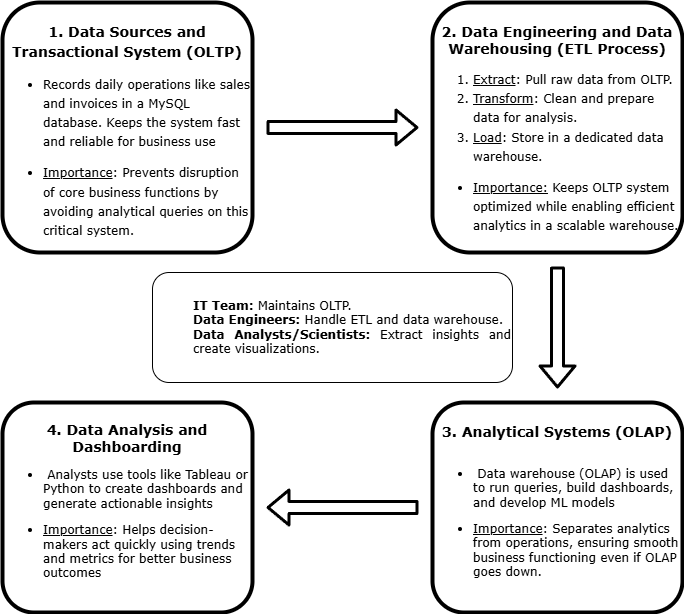

The diagram above was exported from draw.io. Its source (the exported page's mxGraphModel, read from the mxfile embedded in the PNG):
<mxGraphModel dx="1332" dy="474" grid="1" gridSize="10" guides="1" tooltips="1" connect="1" arrows="0" fold="1" page="1" pageScale="1" pageWidth="827" pageHeight="1169" background="#ffffff" math="0" shadow="0">
  <root>
    <mxCell id="WIyWlLk6GJQsqaUBKTNV-0" />
    <mxCell id="WIyWlLk6GJQsqaUBKTNV-1" parent="WIyWlLk6GJQsqaUBKTNV-0" />
    <mxCell id="hgkTRE5S7_MV25YTaqi_-9" value="" style="edgeStyle=orthogonalEdgeStyle;rounded=1;orthogonalLoop=1;jettySize=auto;html=1;shape=flexArrow;fontFamily=Verdana;labelBackgroundColor=none;fontColor=default;strokeWidth=3;movable=0;resizable=0;rotatable=0;deletable=0;editable=0;locked=1;connectable=0;" parent="WIyWlLk6GJQsqaUBKTNV-1" source="hgkTRE5S7_MV25YTaqi_-6" target="hgkTRE5S7_MV25YTaqi_-8" edge="1">
      <mxGeometry relative="1" as="geometry" />
    </mxCell>
    <mxCell id="hgkTRE5S7_MV25YTaqi_-8" value="&lt;div style=&quot;&quot;&gt;&lt;b&gt;&lt;font style=&quot;font-size: 14px;&quot;&gt;4. Data Analysis and Dashboarding&lt;/font&gt;&lt;/b&gt;&lt;/div&gt;&lt;div style=&quot;&quot;&gt;&lt;ul&gt;&lt;li style=&quot;text-align: left;&quot;&gt;&amp;nbsp;Analysts use tools like Tableau or Python to create dashboards and generate actionable insights&lt;/li&gt;&lt;/ul&gt;&lt;ul&gt;&lt;li style=&quot;text-align: left;&quot;&gt;&lt;u&gt;Importance&lt;/u&gt;: Helps decision-makers act quickly using trends and metrics for better business outcomes&lt;/li&gt;&lt;/ul&gt;&lt;/div&gt;" style="rounded=1;whiteSpace=wrap;html=1;fontFamily=Verdana;labelBackgroundColor=none;strokeWidth=4;perimeterSpacing=14;direction=west;movable=0;resizable=0;rotatable=0;deletable=0;editable=0;locked=1;connectable=0;" parent="WIyWlLk6GJQsqaUBKTNV-1" vertex="1">
      <mxGeometry x="70" y="430" width="250" height="210" as="geometry" />
    </mxCell>
    <mxCell id="hgkTRE5S7_MV25YTaqi_-5" value="" style="edgeStyle=orthogonalEdgeStyle;rounded=1;orthogonalLoop=1;jettySize=auto;html=1;endArrow=classic;endFill=1;shape=flexArrow;fontFamily=Verdana;labelBackgroundColor=none;fontColor=default;strokeWidth=3;" parent="WIyWlLk6GJQsqaUBKTNV-1" source="hgkTRE5S7_MV25YTaqi_-2" target="hgkTRE5S7_MV25YTaqi_-4" edge="1">
      <mxGeometry relative="1" as="geometry" />
    </mxCell>
    <mxCell id="hgkTRE5S7_MV25YTaqi_-2" value="&lt;div style=&quot;line-height: 160%;&quot;&gt;&lt;span style=&quot;background-color: initial;&quot;&gt;&lt;br&gt;&lt;/span&gt;&lt;/div&gt;&lt;div style=&quot;line-height: 160%;&quot;&gt;&lt;span style=&quot;background-color: initial;&quot;&gt;&lt;b&gt;&lt;font style=&quot;font-size: 14px;&quot;&gt;1. Data Sources and Transactional System (OLTP)&lt;/font&gt;&lt;/b&gt;&lt;/span&gt;&lt;/div&gt;&lt;div style=&quot;line-height: 160%;&quot;&gt;&lt;ul&gt;&lt;li style=&quot;text-align: left;&quot;&gt;&lt;span style=&quot;background-color: initial;&quot;&gt;Records daily operations like sales and invoices in a MySQL database. Keeps the system fast and reliable for business use&lt;/span&gt;&lt;/li&gt;&lt;/ul&gt;&lt;ul&gt;&lt;li style=&quot;text-align: left;&quot;&gt;&lt;u&gt;Importance&lt;/u&gt;: Prevents disruption of core business functions by avoiding analytical queries on this critical system.&lt;/li&gt;&lt;/ul&gt;&lt;/div&gt;" style="rounded=1;whiteSpace=wrap;html=1;fontFamily=Verdana;labelBackgroundColor=none;strokeWidth=4;perimeterSpacing=14;rotation=0;" parent="WIyWlLk6GJQsqaUBKTNV-1" vertex="1">
      <mxGeometry x="70" y="30" width="250" height="250" as="geometry" />
    </mxCell>
    <mxCell id="hgkTRE5S7_MV25YTaqi_-7" value="" style="edgeStyle=orthogonalEdgeStyle;rounded=1;orthogonalLoop=1;jettySize=auto;html=1;shape=flexArrow;fontFamily=Verdana;labelBackgroundColor=none;fontColor=default;labelBorderColor=default;strokeWidth=3;" parent="WIyWlLk6GJQsqaUBKTNV-1" source="hgkTRE5S7_MV25YTaqi_-4" target="hgkTRE5S7_MV25YTaqi_-6" edge="1">
      <mxGeometry relative="1" as="geometry" />
    </mxCell>
    <mxCell id="hgkTRE5S7_MV25YTaqi_-4" value="&lt;div style=&quot;&quot;&gt;&lt;b&gt;&lt;font style=&quot;font-size: 14px;&quot;&gt;&lt;br&gt;&lt;/font&gt;&lt;/b&gt;&lt;/div&gt;&lt;div style=&quot;&quot;&gt;&lt;b&gt;&lt;font style=&quot;font-size: 14px;&quot;&gt;2. Data Engineering and Data Warehousing (ETL Process)&lt;/font&gt;&lt;/b&gt;&lt;/div&gt;&lt;div style=&quot;line-height: 160%;&quot;&gt;&lt;ol&gt;&lt;li style=&quot;text-align: left;&quot;&gt;&lt;u style=&quot;background-color: initial;&quot;&gt;Extract&lt;/u&gt;&lt;span style=&quot;background-color: initial;&quot;&gt;: Pull raw data from OLTP.&lt;/span&gt;&lt;/li&gt;&lt;li style=&quot;text-align: left;&quot;&gt;&lt;u style=&quot;background-color: initial;&quot;&gt;Transform&lt;/u&gt;&lt;span style=&quot;background-color: initial;&quot;&gt;: Clean and prepare data for analysis.&amp;nbsp;&lt;/span&gt;&lt;/li&gt;&lt;li style=&quot;text-align: left;&quot;&gt;&lt;u style=&quot;background-color: initial;&quot;&gt;Load&lt;/u&gt;&lt;span style=&quot;background-color: initial;&quot;&gt;: Store in a dedicated data warehouse.&lt;/span&gt;&lt;/li&gt;&lt;/ol&gt;&lt;ul&gt;&lt;li style=&quot;text-align: left;&quot;&gt;&lt;u&gt;Importance:&lt;/u&gt;&amp;nbsp;Keeps OLTP system optimized while enabling efficient analytics in a scalable warehouse.&lt;br&gt;&lt;/li&gt;&lt;/ul&gt;&lt;/div&gt;" style="rounded=1;whiteSpace=wrap;html=1;fontFamily=Verdana;labelBackgroundColor=none;strokeWidth=4;perimeterSpacing=14;" parent="WIyWlLk6GJQsqaUBKTNV-1" vertex="1">
      <mxGeometry x="500" y="30" width="250" height="250" as="geometry" />
    </mxCell>
    <mxCell id="hgkTRE5S7_MV25YTaqi_-6" value="&lt;div style=&quot;&quot;&gt;&lt;span style=&quot;background-color: initial;&quot;&gt;&lt;b&gt;&lt;font style=&quot;font-size: 14px;&quot;&gt;3. Analytical Systems (OLAP)&lt;/font&gt;&lt;/b&gt;&lt;/span&gt;&lt;/div&gt;&lt;div style=&quot;&quot;&gt;&lt;br&gt;&lt;/div&gt;&lt;div style=&quot;&quot;&gt;&lt;ul&gt;&lt;li style=&quot;text-align: left;&quot;&gt;&amp;nbsp;Data warehouse (OLAP) is used to run queries, build dashboards, and develop ML models&lt;/li&gt;&lt;/ul&gt;&lt;ul&gt;&lt;li style=&quot;text-align: left;&quot;&gt;&lt;u&gt;Importance&lt;/u&gt;: Separates analytics from operations, ensuring smooth business functioning even if OLAP goes down.&lt;/li&gt;&lt;/ul&gt;&lt;/div&gt;" style="rounded=1;whiteSpace=wrap;html=1;fontFamily=Verdana;labelBackgroundColor=none;strokeWidth=4;perimeterSpacing=14;" parent="WIyWlLk6GJQsqaUBKTNV-1" vertex="1">
      <mxGeometry x="500" y="430" width="250" height="210" as="geometry" />
    </mxCell>
    <mxCell id="hgkTRE5S7_MV25YTaqi_-11" value="&lt;blockquote style=&quot;margin: 0 0 0 40px; border: none; padding: 0px;&quot;&gt;&lt;div style=&quot;text-align: justify;&quot;&gt;&lt;strong style=&quot;background-color: initial; font-family: Verdana;&quot;&gt;IT Team:&lt;/strong&gt;&lt;span style=&quot;background-color: initial; font-family: Verdana;&quot;&gt;&amp;nbsp;Maintains OLTP.&lt;/span&gt;&lt;/div&gt;&lt;strong style=&quot;background-color: initial; font-family: Verdana;&quot;&gt;&lt;div style=&quot;text-align: justify;&quot;&gt;&lt;strong style=&quot;background-color: initial;&quot;&gt;Data Engineers:&lt;/strong&gt;&lt;span style=&quot;background-color: initial; font-weight: normal;&quot;&gt;&amp;nbsp;Handle ETL and data warehouse.&lt;/span&gt;&lt;/div&gt;&lt;/strong&gt;&lt;strong style=&quot;font-family: Verdana; background-color: initial;&quot;&gt;&lt;div style=&quot;text-align: justify;&quot;&gt;&lt;strong style=&quot;background-color: initial;&quot;&gt;Data Analysts/Scientists:&lt;/strong&gt;&lt;span style=&quot;background-color: initial; font-weight: normal;&quot;&gt;&amp;nbsp;Extract insights and create visualizations.&lt;/span&gt;&lt;/div&gt;&lt;/strong&gt;&lt;/blockquote&gt;" style="rounded=1;whiteSpace=wrap;html=1;align=center;labelBackgroundColor=none;" parent="WIyWlLk6GJQsqaUBKTNV-1" vertex="1">
      <mxGeometry x="220" y="300" width="360" height="110" as="geometry" />
    </mxCell>
  </root>
</mxGraphModel>